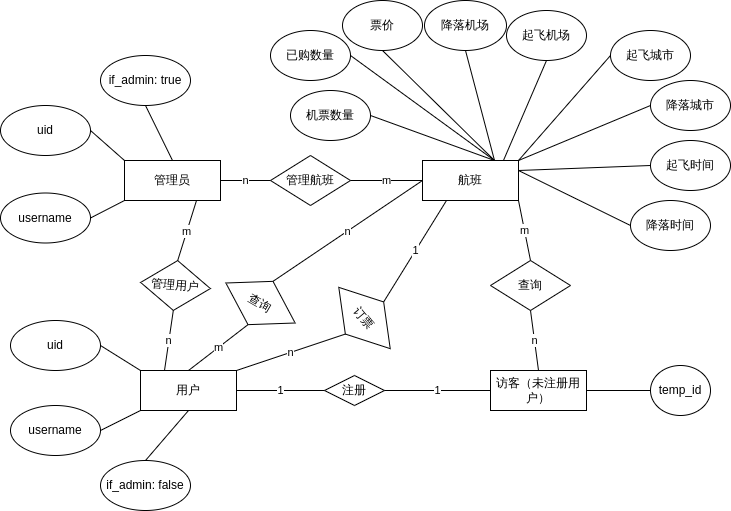

The diagram above was exported from draw.io. Its source (the exported page's mxGraphModel, read from the mxfile embedded in the PNG):
<mxGraphModel dx="540" dy="351" grid="1" gridSize="10" guides="1" tooltips="1" connect="1" arrows="1" fold="1" page="1" pageScale="1" pageWidth="827" pageHeight="1169" math="0" shadow="0">
  <root>
    <mxCell id="0" />
    <mxCell id="1" parent="0" />
    <mxCell id="hZWJIabNHm_s9IJWlhx2-2" value="用户" style="rounded=0;whiteSpace=wrap;html=1;" parent="1" vertex="1">
      <mxGeometry x="170" y="390" width="96" height="40" as="geometry" />
    </mxCell>
    <mxCell id="hZWJIabNHm_s9IJWlhx2-3" value="访客（未注册用户）" style="rounded=0;whiteSpace=wrap;html=1;" parent="1" vertex="1">
      <mxGeometry x="520" y="390" width="96" height="40" as="geometry" />
    </mxCell>
    <mxCell id="hZWJIabNHm_s9IJWlhx2-4" value="管理员" style="rounded=0;whiteSpace=wrap;html=1;" parent="1" vertex="1">
      <mxGeometry x="154" y="180" width="96" height="40" as="geometry" />
    </mxCell>
    <mxCell id="hZWJIabNHm_s9IJWlhx2-5" value="航班" style="whiteSpace=wrap;html=1;" parent="1" vertex="1">
      <mxGeometry x="452" y="180" width="96" height="40" as="geometry" />
    </mxCell>
    <mxCell id="hZWJIabNHm_s9IJWlhx2-6" value="注册" style="rhombus;whiteSpace=wrap;html=1;" parent="1" vertex="1">
      <mxGeometry x="354" y="395" width="60" height="30" as="geometry" />
    </mxCell>
    <mxCell id="hZWJIabNHm_s9IJWlhx2-8" value="1" style="endArrow=none;html=1;rounded=0;exitX=1;exitY=0.5;exitDx=0;exitDy=0;entryX=0;entryY=0.5;entryDx=0;entryDy=0;" parent="1" source="hZWJIabNHm_s9IJWlhx2-6" target="hZWJIabNHm_s9IJWlhx2-3" edge="1">
      <mxGeometry width="50" height="50" relative="1" as="geometry">
        <mxPoint x="430" y="390" as="sourcePoint" />
        <mxPoint x="480" y="340" as="targetPoint" />
      </mxGeometry>
    </mxCell>
    <mxCell id="hZWJIabNHm_s9IJWlhx2-9" value="1" style="endArrow=none;html=1;rounded=0;entryX=0;entryY=0.5;entryDx=0;entryDy=0;exitX=1;exitY=0.5;exitDx=0;exitDy=0;" parent="1" source="hZWJIabNHm_s9IJWlhx2-2" target="hZWJIabNHm_s9IJWlhx2-6" edge="1">
      <mxGeometry width="50" height="50" relative="1" as="geometry">
        <mxPoint x="280" y="400" as="sourcePoint" />
        <mxPoint x="330" y="350" as="targetPoint" />
      </mxGeometry>
    </mxCell>
    <mxCell id="hZWJIabNHm_s9IJWlhx2-10" value="查询" style="rhombus;whiteSpace=wrap;html=1;rotation=30;" parent="1" vertex="1">
      <mxGeometry x="250" y="297.5" width="80" height="50" as="geometry" />
    </mxCell>
    <mxCell id="hZWJIabNHm_s9IJWlhx2-11" value="查询" style="rhombus;whiteSpace=wrap;html=1;rotation=0;" parent="1" vertex="1">
      <mxGeometry x="520" y="280" width="80" height="50" as="geometry" />
    </mxCell>
    <mxCell id="hZWJIabNHm_s9IJWlhx2-13" value="n" style="endArrow=none;html=1;rounded=0;entryX=0.5;entryY=1;entryDx=0;entryDy=0;exitX=0.5;exitY=0;exitDx=0;exitDy=0;" parent="1" source="hZWJIabNHm_s9IJWlhx2-3" target="hZWJIabNHm_s9IJWlhx2-11" edge="1">
      <mxGeometry width="50" height="50" relative="1" as="geometry">
        <mxPoint x="500" y="370" as="sourcePoint" />
        <mxPoint x="550" y="320" as="targetPoint" />
      </mxGeometry>
    </mxCell>
    <mxCell id="hZWJIabNHm_s9IJWlhx2-14" value="m" style="endArrow=none;html=1;rounded=0;entryX=1;entryY=1;entryDx=0;entryDy=0;exitX=0.5;exitY=0;exitDx=0;exitDy=0;" parent="1" source="hZWJIabNHm_s9IJWlhx2-11" target="hZWJIabNHm_s9IJWlhx2-5" edge="1">
      <mxGeometry width="50" height="50" relative="1" as="geometry">
        <mxPoint x="280" y="340" as="sourcePoint" />
        <mxPoint x="330" y="290" as="targetPoint" />
      </mxGeometry>
    </mxCell>
    <mxCell id="hZWJIabNHm_s9IJWlhx2-16" value="m" style="endArrow=none;html=1;rounded=0;entryX=0.5;entryY=1;entryDx=0;entryDy=0;exitX=0.5;exitY=0;exitDx=0;exitDy=0;" parent="1" source="hZWJIabNHm_s9IJWlhx2-2" target="hZWJIabNHm_s9IJWlhx2-10" edge="1">
      <mxGeometry width="50" height="50" relative="1" as="geometry">
        <mxPoint x="110" y="410" as="sourcePoint" />
        <mxPoint x="160" y="360" as="targetPoint" />
      </mxGeometry>
    </mxCell>
    <mxCell id="hZWJIabNHm_s9IJWlhx2-17" value="n" style="endArrow=none;html=1;rounded=0;exitX=0.5;exitY=0;exitDx=0;exitDy=0;entryX=0;entryY=0.5;entryDx=0;entryDy=0;" parent="1" source="hZWJIabNHm_s9IJWlhx2-10" target="hZWJIabNHm_s9IJWlhx2-5" edge="1">
      <mxGeometry width="50" height="50" relative="1" as="geometry">
        <mxPoint x="250" y="260" as="sourcePoint" />
        <mxPoint x="300" y="210" as="targetPoint" />
      </mxGeometry>
    </mxCell>
    <mxCell id="hZWJIabNHm_s9IJWlhx2-18" value="temp_id" style="ellipse;whiteSpace=wrap;html=1;" parent="1" vertex="1">
      <mxGeometry x="680" y="385" width="60" height="50" as="geometry" />
    </mxCell>
    <mxCell id="hZWJIabNHm_s9IJWlhx2-19" value="" style="endArrow=none;html=1;rounded=0;entryX=0;entryY=0.5;entryDx=0;entryDy=0;exitX=1;exitY=0.5;exitDx=0;exitDy=0;" parent="1" source="hZWJIabNHm_s9IJWlhx2-3" target="hZWJIabNHm_s9IJWlhx2-18" edge="1">
      <mxGeometry width="50" height="50" relative="1" as="geometry">
        <mxPoint x="480" y="500" as="sourcePoint" />
        <mxPoint x="530" y="450" as="targetPoint" />
      </mxGeometry>
    </mxCell>
    <mxCell id="hZWJIabNHm_s9IJWlhx2-20" value="uid" style="ellipse;whiteSpace=wrap;html=1;" parent="1" vertex="1">
      <mxGeometry x="40" y="340" width="90" height="50" as="geometry" />
    </mxCell>
    <mxCell id="hZWJIabNHm_s9IJWlhx2-21" value="username" style="ellipse;whiteSpace=wrap;html=1;" parent="1" vertex="1">
      <mxGeometry x="40" y="425" width="90" height="50" as="geometry" />
    </mxCell>
    <mxCell id="hZWJIabNHm_s9IJWlhx2-22" value="" style="endArrow=none;html=1;rounded=0;exitX=1;exitY=0.5;exitDx=0;exitDy=0;entryX=0;entryY=0;entryDx=0;entryDy=0;" parent="1" source="hZWJIabNHm_s9IJWlhx2-20" target="hZWJIabNHm_s9IJWlhx2-2" edge="1">
      <mxGeometry width="50" height="50" relative="1" as="geometry">
        <mxPoint x="150" y="400" as="sourcePoint" />
        <mxPoint x="200" y="350" as="targetPoint" />
      </mxGeometry>
    </mxCell>
    <mxCell id="hZWJIabNHm_s9IJWlhx2-23" value="" style="endArrow=none;html=1;rounded=0;entryX=0;entryY=1;entryDx=0;entryDy=0;exitX=1;exitY=0.5;exitDx=0;exitDy=0;" parent="1" source="hZWJIabNHm_s9IJWlhx2-21" target="hZWJIabNHm_s9IJWlhx2-2" edge="1">
      <mxGeometry width="50" height="50" relative="1" as="geometry">
        <mxPoint x="120" y="510" as="sourcePoint" />
        <mxPoint x="170" y="460" as="targetPoint" />
      </mxGeometry>
    </mxCell>
    <mxCell id="hZWJIabNHm_s9IJWlhx2-24" value="起飞城市" style="ellipse;whiteSpace=wrap;html=1;" parent="1" vertex="1">
      <mxGeometry x="640" y="50" width="80" height="50" as="geometry" />
    </mxCell>
    <mxCell id="hZWJIabNHm_s9IJWlhx2-25" value="降落城市" style="ellipse;whiteSpace=wrap;html=1;" parent="1" vertex="1">
      <mxGeometry x="680" y="100" width="80" height="50" as="geometry" />
    </mxCell>
    <mxCell id="hZWJIabNHm_s9IJWlhx2-26" value="起飞机场" style="ellipse;whiteSpace=wrap;html=1;" parent="1" vertex="1">
      <mxGeometry x="536" y="30" width="80" height="50" as="geometry" />
    </mxCell>
    <mxCell id="hZWJIabNHm_s9IJWlhx2-27" value="已购数量" style="ellipse;whiteSpace=wrap;html=1;" parent="1" vertex="1">
      <mxGeometry x="300" y="50" width="80" height="50" as="geometry" />
    </mxCell>
    <mxCell id="hZWJIabNHm_s9IJWlhx2-28" value="起飞时间" style="ellipse;whiteSpace=wrap;html=1;" parent="1" vertex="1">
      <mxGeometry x="680" y="160" width="80" height="50" as="geometry" />
    </mxCell>
    <mxCell id="hZWJIabNHm_s9IJWlhx2-31" value="降落时间" style="ellipse;whiteSpace=wrap;html=1;" parent="1" vertex="1">
      <mxGeometry x="660" y="220" width="80" height="50" as="geometry" />
    </mxCell>
    <mxCell id="hZWJIabNHm_s9IJWlhx2-32" value="票价" style="ellipse;whiteSpace=wrap;html=1;" parent="1" vertex="1">
      <mxGeometry x="372" y="20" width="80" height="50" as="geometry" />
    </mxCell>
    <mxCell id="hZWJIabNHm_s9IJWlhx2-33" value="机票数量" style="ellipse;whiteSpace=wrap;html=1;" parent="1" vertex="1">
      <mxGeometry x="320" y="110" width="80" height="50" as="geometry" />
    </mxCell>
    <mxCell id="hZWJIabNHm_s9IJWlhx2-34" value="" style="endArrow=none;html=1;rounded=0;exitX=1;exitY=0.5;exitDx=0;exitDy=0;entryX=0.75;entryY=0;entryDx=0;entryDy=0;" parent="1" source="hZWJIabNHm_s9IJWlhx2-27" target="hZWJIabNHm_s9IJWlhx2-5" edge="1">
      <mxGeometry width="50" height="50" relative="1" as="geometry">
        <mxPoint x="260" y="250" as="sourcePoint" />
        <mxPoint x="460" y="150" as="targetPoint" />
      </mxGeometry>
    </mxCell>
    <mxCell id="hZWJIabNHm_s9IJWlhx2-36" value="" style="endArrow=none;html=1;rounded=0;exitX=1;exitY=0.25;exitDx=0;exitDy=0;entryX=0;entryY=0.5;entryDx=0;entryDy=0;" parent="1" source="hZWJIabNHm_s9IJWlhx2-5" target="hZWJIabNHm_s9IJWlhx2-28" edge="1">
      <mxGeometry width="50" height="50" relative="1" as="geometry">
        <mxPoint x="380" y="200" as="sourcePoint" />
        <mxPoint x="670" y="170" as="targetPoint" />
      </mxGeometry>
    </mxCell>
    <mxCell id="hZWJIabNHm_s9IJWlhx2-37" value="" style="endArrow=none;html=1;rounded=0;exitX=1;exitY=0.25;exitDx=0;exitDy=0;entryX=0;entryY=0.5;entryDx=0;entryDy=0;" parent="1" source="hZWJIabNHm_s9IJWlhx2-5" target="hZWJIabNHm_s9IJWlhx2-31" edge="1">
      <mxGeometry width="50" height="50" relative="1" as="geometry">
        <mxPoint x="620" y="330" as="sourcePoint" />
        <mxPoint x="670" y="280" as="targetPoint" />
      </mxGeometry>
    </mxCell>
    <mxCell id="hZWJIabNHm_s9IJWlhx2-38" value="" style="endArrow=none;html=1;rounded=0;exitX=1;exitY=0;exitDx=0;exitDy=0;entryX=0;entryY=0.5;entryDx=0;entryDy=0;" parent="1" source="hZWJIabNHm_s9IJWlhx2-5" target="hZWJIabNHm_s9IJWlhx2-25" edge="1">
      <mxGeometry width="50" height="50" relative="1" as="geometry">
        <mxPoint x="420" y="210" as="sourcePoint" />
        <mxPoint x="680" y="120" as="targetPoint" />
      </mxGeometry>
    </mxCell>
    <mxCell id="hZWJIabNHm_s9IJWlhx2-39" value="" style="endArrow=none;html=1;rounded=0;entryX=0;entryY=0.5;entryDx=0;entryDy=0;exitX=1;exitY=0;exitDx=0;exitDy=0;" parent="1" source="hZWJIabNHm_s9IJWlhx2-5" target="hZWJIabNHm_s9IJWlhx2-24" edge="1">
      <mxGeometry width="50" height="50" relative="1" as="geometry">
        <mxPoint x="400" y="190" as="sourcePoint" />
        <mxPoint x="450" y="140" as="targetPoint" />
      </mxGeometry>
    </mxCell>
    <mxCell id="hZWJIabNHm_s9IJWlhx2-40" value="" style="endArrow=none;html=1;rounded=0;exitX=1;exitY=0.5;exitDx=0;exitDy=0;entryX=0.75;entryY=0;entryDx=0;entryDy=0;" parent="1" source="hZWJIabNHm_s9IJWlhx2-33" target="hZWJIabNHm_s9IJWlhx2-5" edge="1">
      <mxGeometry width="50" height="50" relative="1" as="geometry">
        <mxPoint x="130" y="210" as="sourcePoint" />
        <mxPoint x="430" y="170" as="targetPoint" />
      </mxGeometry>
    </mxCell>
    <mxCell id="hZWJIabNHm_s9IJWlhx2-41" value="" style="endArrow=none;html=1;rounded=0;exitX=0.5;exitY=1;exitDx=0;exitDy=0;entryX=0.75;entryY=0;entryDx=0;entryDy=0;" parent="1" source="hZWJIabNHm_s9IJWlhx2-32" target="hZWJIabNHm_s9IJWlhx2-5" edge="1">
      <mxGeometry width="50" height="50" relative="1" as="geometry">
        <mxPoint x="100" y="220" as="sourcePoint" />
        <mxPoint x="490" y="120" as="targetPoint" />
      </mxGeometry>
    </mxCell>
    <mxCell id="hZWJIabNHm_s9IJWlhx2-42" value="" style="endArrow=none;html=1;rounded=0;exitX=0.5;exitY=1;exitDx=0;exitDy=0;entryX=0.75;entryY=0;entryDx=0;entryDy=0;" parent="1" source="hZWJIabNHm_s9IJWlhx2-44" target="hZWJIabNHm_s9IJWlhx2-5" edge="1">
      <mxGeometry width="50" height="50" relative="1" as="geometry">
        <mxPoint x="180" y="100" as="sourcePoint" />
        <mxPoint x="230" y="50" as="targetPoint" />
      </mxGeometry>
    </mxCell>
    <mxCell id="hZWJIabNHm_s9IJWlhx2-43" value="" style="endArrow=none;html=1;rounded=0;entryX=0.5;entryY=1;entryDx=0;entryDy=0;exitX=0.844;exitY=-0.004;exitDx=0;exitDy=0;exitPerimeter=0;" parent="1" source="hZWJIabNHm_s9IJWlhx2-5" target="hZWJIabNHm_s9IJWlhx2-26" edge="1">
      <mxGeometry width="50" height="50" relative="1" as="geometry">
        <mxPoint x="280" y="190" as="sourcePoint" />
        <mxPoint x="330" y="140" as="targetPoint" />
      </mxGeometry>
    </mxCell>
    <mxCell id="hZWJIabNHm_s9IJWlhx2-44" value="降落机场" style="ellipse;whiteSpace=wrap;html=1;" parent="1" vertex="1">
      <mxGeometry x="454" y="20" width="82" height="50" as="geometry" />
    </mxCell>
    <mxCell id="hZWJIabNHm_s9IJWlhx2-53" value="uid" style="ellipse;whiteSpace=wrap;html=1;" parent="1" vertex="1">
      <mxGeometry x="30" y="125" width="90" height="50" as="geometry" />
    </mxCell>
    <mxCell id="hZWJIabNHm_s9IJWlhx2-54" value="username" style="ellipse;whiteSpace=wrap;html=1;" parent="1" vertex="1">
      <mxGeometry x="30" y="212.5" width="90" height="50" as="geometry" />
    </mxCell>
    <mxCell id="hZWJIabNHm_s9IJWlhx2-55" value="" style="endArrow=none;html=1;rounded=0;exitX=1;exitY=0.5;exitDx=0;exitDy=0;entryX=0;entryY=1;entryDx=0;entryDy=0;" parent="1" source="hZWJIabNHm_s9IJWlhx2-54" target="hZWJIabNHm_s9IJWlhx2-4" edge="1">
      <mxGeometry width="50" height="50" relative="1" as="geometry">
        <mxPoint x="140" y="280" as="sourcePoint" />
        <mxPoint x="190" y="230" as="targetPoint" />
      </mxGeometry>
    </mxCell>
    <mxCell id="hZWJIabNHm_s9IJWlhx2-56" value="" style="endArrow=none;html=1;rounded=0;entryX=0;entryY=0;entryDx=0;entryDy=0;exitX=1;exitY=0.5;exitDx=0;exitDy=0;" parent="1" source="hZWJIabNHm_s9IJWlhx2-53" target="hZWJIabNHm_s9IJWlhx2-4" edge="1">
      <mxGeometry width="50" height="50" relative="1" as="geometry">
        <mxPoint x="180" y="310" as="sourcePoint" />
        <mxPoint x="230" y="260" as="targetPoint" />
      </mxGeometry>
    </mxCell>
    <mxCell id="hZWJIabNHm_s9IJWlhx2-57" value="if_admin: false" style="ellipse;whiteSpace=wrap;html=1;" parent="1" vertex="1">
      <mxGeometry x="130" y="480" width="90" height="50" as="geometry" />
    </mxCell>
    <mxCell id="hZWJIabNHm_s9IJWlhx2-58" value="" style="endArrow=none;html=1;rounded=0;entryX=0.5;entryY=1;entryDx=0;entryDy=0;exitX=0.5;exitY=0;exitDx=0;exitDy=0;" parent="1" source="hZWJIabNHm_s9IJWlhx2-57" target="hZWJIabNHm_s9IJWlhx2-2" edge="1">
      <mxGeometry width="50" height="50" relative="1" as="geometry">
        <mxPoint x="280" y="580" as="sourcePoint" />
        <mxPoint x="330" y="530" as="targetPoint" />
      </mxGeometry>
    </mxCell>
    <mxCell id="hZWJIabNHm_s9IJWlhx2-62" value="管理用户" style="rhombus;whiteSpace=wrap;html=1;rotation=5;" parent="1" vertex="1">
      <mxGeometry x="170" y="280" width="70" height="50" as="geometry" />
    </mxCell>
    <mxCell id="hZWJIabNHm_s9IJWlhx2-63" value="n" style="endArrow=none;html=1;rounded=0;entryX=0.5;entryY=1;entryDx=0;entryDy=0;exitX=0.25;exitY=0;exitDx=0;exitDy=0;" parent="1" source="hZWJIabNHm_s9IJWlhx2-2" target="hZWJIabNHm_s9IJWlhx2-62" edge="1">
      <mxGeometry width="50" height="50" relative="1" as="geometry">
        <mxPoint x="180" y="370" as="sourcePoint" />
        <mxPoint x="230" y="320" as="targetPoint" />
      </mxGeometry>
    </mxCell>
    <mxCell id="hZWJIabNHm_s9IJWlhx2-64" value="m" style="endArrow=none;html=1;rounded=0;entryX=0.75;entryY=1;entryDx=0;entryDy=0;exitX=0.5;exitY=0;exitDx=0;exitDy=0;" parent="1" source="hZWJIabNHm_s9IJWlhx2-62" target="hZWJIabNHm_s9IJWlhx2-4" edge="1">
      <mxGeometry width="50" height="50" relative="1" as="geometry">
        <mxPoint x="250" y="300" as="sourcePoint" />
        <mxPoint x="300" y="250" as="targetPoint" />
      </mxGeometry>
    </mxCell>
    <mxCell id="hZWJIabNHm_s9IJWlhx2-65" value="订票" style="rhombus;whiteSpace=wrap;html=1;rotation=50;" parent="1" vertex="1">
      <mxGeometry x="354" y="312.5" width="80" height="50" as="geometry" />
    </mxCell>
    <mxCell id="hZWJIabNHm_s9IJWlhx2-66" value="n" style="endArrow=none;html=1;rounded=0;entryX=0.5;entryY=1;entryDx=0;entryDy=0;exitX=1;exitY=0;exitDx=0;exitDy=0;" parent="1" source="hZWJIabNHm_s9IJWlhx2-2" target="hZWJIabNHm_s9IJWlhx2-65" edge="1">
      <mxGeometry width="50" height="50" relative="1" as="geometry">
        <mxPoint x="310" y="400" as="sourcePoint" />
        <mxPoint x="360" y="350" as="targetPoint" />
      </mxGeometry>
    </mxCell>
    <mxCell id="hZWJIabNHm_s9IJWlhx2-67" value="1" style="endArrow=none;html=1;rounded=0;entryX=0.25;entryY=1;entryDx=0;entryDy=0;exitX=0.5;exitY=0;exitDx=0;exitDy=0;" parent="1" source="hZWJIabNHm_s9IJWlhx2-65" target="hZWJIabNHm_s9IJWlhx2-5" edge="1">
      <mxGeometry width="50" height="50" relative="1" as="geometry">
        <mxPoint x="380" y="295" as="sourcePoint" />
        <mxPoint x="487" y="260" as="targetPoint" />
      </mxGeometry>
    </mxCell>
    <mxCell id="hZWJIabNHm_s9IJWlhx2-68" value="管理航班" style="rhombus;whiteSpace=wrap;html=1;" parent="1" vertex="1">
      <mxGeometry x="300" y="175" width="80" height="50" as="geometry" />
    </mxCell>
    <mxCell id="hZWJIabNHm_s9IJWlhx2-70" value="n" style="endArrow=none;html=1;rounded=0;entryX=0;entryY=0.5;entryDx=0;entryDy=0;exitX=1;exitY=0.5;exitDx=0;exitDy=0;" parent="1" source="hZWJIabNHm_s9IJWlhx2-4" target="hZWJIabNHm_s9IJWlhx2-68" edge="1">
      <mxGeometry width="50" height="50" relative="1" as="geometry">
        <mxPoint x="210" y="180" as="sourcePoint" />
        <mxPoint x="260" y="130" as="targetPoint" />
      </mxGeometry>
    </mxCell>
    <mxCell id="hZWJIabNHm_s9IJWlhx2-71" value="m" style="endArrow=none;html=1;rounded=0;entryX=0;entryY=0.5;entryDx=0;entryDy=0;exitX=1;exitY=0.5;exitDx=0;exitDy=0;" parent="1" source="hZWJIabNHm_s9IJWlhx2-68" target="hZWJIabNHm_s9IJWlhx2-5" edge="1">
      <mxGeometry width="50" height="50" relative="1" as="geometry">
        <mxPoint x="359" y="250" as="sourcePoint" />
        <mxPoint x="409" y="200" as="targetPoint" />
      </mxGeometry>
    </mxCell>
    <mxCell id="hZWJIabNHm_s9IJWlhx2-72" value="if_admin: true" style="ellipse;whiteSpace=wrap;html=1;" parent="1" vertex="1">
      <mxGeometry x="130" y="75" width="90" height="50" as="geometry" />
    </mxCell>
    <mxCell id="hZWJIabNHm_s9IJWlhx2-73" value="" style="endArrow=none;html=1;rounded=0;entryX=0.5;entryY=0;entryDx=0;entryDy=0;exitX=0.5;exitY=1;exitDx=0;exitDy=0;exitPerimeter=0;" parent="1" source="hZWJIabNHm_s9IJWlhx2-72" target="hZWJIabNHm_s9IJWlhx2-4" edge="1">
      <mxGeometry width="50" height="50" relative="1" as="geometry">
        <mxPoint x="302" y="100" as="sourcePoint" />
        <mxPoint x="202" y="170" as="targetPoint" />
      </mxGeometry>
    </mxCell>
  </root>
</mxGraphModel>